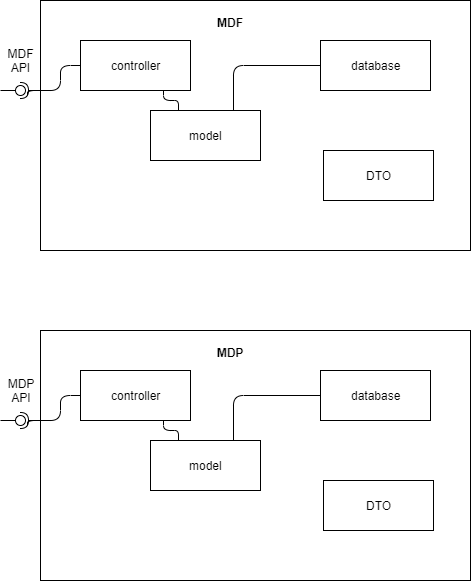

The diagram above was exported from draw.io. Its source (the exported page's mxGraphModel, read from the mxfile embedded in the PNG):
<mxGraphModel dx="1408" dy="699" grid="1" gridSize="10" guides="1" tooltips="1" connect="1" arrows="1" fold="1" page="1" pageScale="1" pageWidth="827" pageHeight="1169" math="0" shadow="0">
  <root>
    <mxCell id="0" />
    <mxCell id="1" parent="0" />
    <mxCell id="kKcvJreagvGf0NkF-Z_3-1" value="" style="html=1;" parent="1" vertex="1">
      <mxGeometry x="130" y="150" width="430" height="250" as="geometry" />
    </mxCell>
    <mxCell id="kKcvJreagvGf0NkF-Z_3-2" value="MDF" style="text;align=center;fontStyle=1;verticalAlign=middle;spacingLeft=3;spacingRight=3;strokeColor=none;rotatable=0;points=[[0,0.5],[1,0.5]];portConstraint=eastwest;" parent="1" vertex="1">
      <mxGeometry x="280" y="160" width="80" height="26" as="geometry" />
    </mxCell>
    <mxCell id="kKcvJreagvGf0NkF-Z_3-3" value="" style="rounded=0;orthogonalLoop=1;jettySize=auto;html=1;endArrow=none;endFill=0;" parent="1" target="kKcvJreagvGf0NkF-Z_3-5" edge="1">
      <mxGeometry relative="1" as="geometry">
        <mxPoint x="90" y="240" as="sourcePoint" />
      </mxGeometry>
    </mxCell>
    <mxCell id="kKcvJreagvGf0NkF-Z_3-4" value="" style="rounded=0;orthogonalLoop=1;jettySize=auto;html=1;endArrow=halfCircle;endFill=0;entryX=0.5;entryY=0.5;entryDx=0;entryDy=0;endSize=6;strokeWidth=1;" parent="1" target="kKcvJreagvGf0NkF-Z_3-5" edge="1">
      <mxGeometry relative="1" as="geometry">
        <mxPoint x="130" y="240" as="sourcePoint" />
      </mxGeometry>
    </mxCell>
    <mxCell id="kKcvJreagvGf0NkF-Z_3-5" value="" style="ellipse;whiteSpace=wrap;html=1;fontFamily=Helvetica;fontSize=12;fontColor=#000000;align=center;strokeColor=#000000;fillColor=#ffffff;points=[];aspect=fixed;resizable=0;" parent="1" vertex="1">
      <mxGeometry x="105" y="235" width="10" height="10" as="geometry" />
    </mxCell>
    <mxCell id="kKcvJreagvGf0NkF-Z_3-7" value="MDF&lt;br&gt;API" style="text;html=1;strokeColor=none;fillColor=none;align=center;verticalAlign=middle;whiteSpace=wrap;rounded=0;" parent="1" vertex="1">
      <mxGeometry x="90" y="200" width="40" height="20" as="geometry" />
    </mxCell>
    <mxCell id="kKcvJreagvGf0NkF-Z_3-8" value="controller" style="html=1;" parent="1" vertex="1">
      <mxGeometry x="170" y="190" width="110" height="50" as="geometry" />
    </mxCell>
    <mxCell id="kKcvJreagvGf0NkF-Z_3-9" value="" style="endArrow=none;html=1;edgeStyle=orthogonalEdgeStyle;exitX=1.2;exitY=1;exitDx=0;exitDy=0;entryX=0;entryY=0.5;entryDx=0;entryDy=0;exitPerimeter=0;" parent="1" source="kKcvJreagvGf0NkF-Z_3-5" target="kKcvJreagvGf0NkF-Z_3-8" edge="1">
      <mxGeometry relative="1" as="geometry">
        <mxPoint x="20" y="320" as="sourcePoint" />
        <mxPoint x="180" y="320" as="targetPoint" />
        <Array as="points">
          <mxPoint x="117" y="240" />
          <mxPoint x="150" y="240" />
          <mxPoint x="150" y="215" />
        </Array>
      </mxGeometry>
    </mxCell>
    <mxCell id="kKcvJreagvGf0NkF-Z_3-10" value="" style="resizable=0;html=1;align=left;verticalAlign=bottom;labelBackgroundColor=#ffffff;fontSize=10;" parent="kKcvJreagvGf0NkF-Z_3-9" connectable="0" vertex="1">
      <mxGeometry x="-1" relative="1" as="geometry">
        <mxPoint x="100" y="-30" as="offset" />
      </mxGeometry>
    </mxCell>
    <mxCell id="kKcvJreagvGf0NkF-Z_3-11" value="" style="resizable=0;html=1;align=right;verticalAlign=bottom;labelBackgroundColor=#ffffff;fontSize=10;" parent="kKcvJreagvGf0NkF-Z_3-9" connectable="0" vertex="1">
      <mxGeometry x="1" relative="1" as="geometry" />
    </mxCell>
    <mxCell id="kKcvJreagvGf0NkF-Z_3-12" value="model" style="html=1;" parent="1" vertex="1">
      <mxGeometry x="240" y="260" width="110" height="50" as="geometry" />
    </mxCell>
    <mxCell id="kKcvJreagvGf0NkF-Z_3-13" value="" style="endArrow=none;html=1;edgeStyle=orthogonalEdgeStyle;entryX=0.25;entryY=0;entryDx=0;entryDy=0;exitX=0.75;exitY=1;exitDx=0;exitDy=0;" parent="1" source="kKcvJreagvGf0NkF-Z_3-8" target="kKcvJreagvGf0NkF-Z_3-12" edge="1">
      <mxGeometry relative="1" as="geometry">
        <mxPoint x="30" y="380" as="sourcePoint" />
        <mxPoint x="190" y="380" as="targetPoint" />
      </mxGeometry>
    </mxCell>
    <mxCell id="kKcvJreagvGf0NkF-Z_3-14" value="" style="resizable=0;html=1;align=left;verticalAlign=bottom;labelBackgroundColor=#ffffff;fontSize=10;" parent="kKcvJreagvGf0NkF-Z_3-13" connectable="0" vertex="1">
      <mxGeometry x="-1" relative="1" as="geometry">
        <mxPoint x="220" y="-130" as="offset" />
      </mxGeometry>
    </mxCell>
    <mxCell id="kKcvJreagvGf0NkF-Z_3-15" value="" style="resizable=0;html=1;align=right;verticalAlign=bottom;labelBackgroundColor=#ffffff;fontSize=10;" parent="kKcvJreagvGf0NkF-Z_3-13" connectable="0" vertex="1">
      <mxGeometry x="1" relative="1" as="geometry" />
    </mxCell>
    <mxCell id="kKcvJreagvGf0NkF-Z_3-16" value="DTO" style="html=1;" parent="1" vertex="1">
      <mxGeometry x="413" y="300" width="110" height="50" as="geometry" />
    </mxCell>
    <mxCell id="kKcvJreagvGf0NkF-Z_3-17" value="database" style="html=1;" parent="1" vertex="1">
      <mxGeometry x="410" y="190" width="110" height="50" as="geometry" />
    </mxCell>
    <mxCell id="kKcvJreagvGf0NkF-Z_3-18" value="" style="endArrow=none;html=1;edgeStyle=orthogonalEdgeStyle;entryX=0;entryY=0.5;entryDx=0;entryDy=0;exitX=0.75;exitY=0;exitDx=0;exitDy=0;" parent="1" source="kKcvJreagvGf0NkF-Z_3-12" target="kKcvJreagvGf0NkF-Z_3-17" edge="1">
      <mxGeometry relative="1" as="geometry">
        <mxPoint x="200" y="350" as="sourcePoint" />
        <mxPoint x="360" y="350" as="targetPoint" />
      </mxGeometry>
    </mxCell>
    <mxCell id="kKcvJreagvGf0NkF-Z_3-19" value="" style="resizable=0;html=1;align=left;verticalAlign=bottom;labelBackgroundColor=#ffffff;fontSize=10;" parent="kKcvJreagvGf0NkF-Z_3-18" connectable="0" vertex="1">
      <mxGeometry x="-1" relative="1" as="geometry" />
    </mxCell>
    <mxCell id="kKcvJreagvGf0NkF-Z_3-20" value="" style="resizable=0;html=1;align=right;verticalAlign=bottom;labelBackgroundColor=#ffffff;fontSize=10;" parent="kKcvJreagvGf0NkF-Z_3-18" connectable="0" vertex="1">
      <mxGeometry x="1" relative="1" as="geometry" />
    </mxCell>
    <mxCell id="kKcvJreagvGf0NkF-Z_3-21" value="" style="html=1;" parent="1" vertex="1">
      <mxGeometry x="130" y="480" width="430" height="250" as="geometry" />
    </mxCell>
    <mxCell id="kKcvJreagvGf0NkF-Z_3-22" value="MDP" style="text;align=center;fontStyle=1;verticalAlign=middle;spacingLeft=3;spacingRight=3;strokeColor=none;rotatable=0;points=[[0,0.5],[1,0.5]];portConstraint=eastwest;" parent="1" vertex="1">
      <mxGeometry x="280" y="490" width="80" height="26" as="geometry" />
    </mxCell>
    <mxCell id="kKcvJreagvGf0NkF-Z_3-23" value="" style="rounded=0;orthogonalLoop=1;jettySize=auto;html=1;endArrow=none;endFill=0;" parent="1" target="kKcvJreagvGf0NkF-Z_3-25" edge="1">
      <mxGeometry relative="1" as="geometry">
        <mxPoint x="90" y="570" as="sourcePoint" />
      </mxGeometry>
    </mxCell>
    <mxCell id="kKcvJreagvGf0NkF-Z_3-24" value="" style="rounded=0;orthogonalLoop=1;jettySize=auto;html=1;endArrow=halfCircle;endFill=0;entryX=0.5;entryY=0.5;entryDx=0;entryDy=0;endSize=6;strokeWidth=1;" parent="1" target="kKcvJreagvGf0NkF-Z_3-25" edge="1">
      <mxGeometry relative="1" as="geometry">
        <mxPoint x="130" y="570" as="sourcePoint" />
      </mxGeometry>
    </mxCell>
    <mxCell id="kKcvJreagvGf0NkF-Z_3-25" value="" style="ellipse;whiteSpace=wrap;html=1;fontFamily=Helvetica;fontSize=12;fontColor=#000000;align=center;strokeColor=#000000;fillColor=#ffffff;points=[];aspect=fixed;resizable=0;" parent="1" vertex="1">
      <mxGeometry x="105" y="565" width="10" height="10" as="geometry" />
    </mxCell>
    <mxCell id="kKcvJreagvGf0NkF-Z_3-26" value="MDP&lt;br&gt;API" style="text;html=1;strokeColor=none;fillColor=none;align=center;verticalAlign=middle;whiteSpace=wrap;rounded=0;" parent="1" vertex="1">
      <mxGeometry x="90" y="530" width="40" height="20" as="geometry" />
    </mxCell>
    <mxCell id="kKcvJreagvGf0NkF-Z_3-27" value="controller" style="html=1;" parent="1" vertex="1">
      <mxGeometry x="170" y="520" width="110" height="50" as="geometry" />
    </mxCell>
    <mxCell id="kKcvJreagvGf0NkF-Z_3-28" value="" style="endArrow=none;html=1;edgeStyle=orthogonalEdgeStyle;exitX=1.2;exitY=1;exitDx=0;exitDy=0;entryX=0;entryY=0.5;entryDx=0;entryDy=0;exitPerimeter=0;" parent="1" source="kKcvJreagvGf0NkF-Z_3-25" target="kKcvJreagvGf0NkF-Z_3-27" edge="1">
      <mxGeometry relative="1" as="geometry">
        <mxPoint x="20" y="650" as="sourcePoint" />
        <mxPoint x="180" y="650" as="targetPoint" />
        <Array as="points">
          <mxPoint x="117" y="570" />
          <mxPoint x="150" y="570" />
          <mxPoint x="150" y="545" />
        </Array>
      </mxGeometry>
    </mxCell>
    <mxCell id="kKcvJreagvGf0NkF-Z_3-29" value="" style="resizable=0;html=1;align=left;verticalAlign=bottom;labelBackgroundColor=#ffffff;fontSize=10;" parent="kKcvJreagvGf0NkF-Z_3-28" connectable="0" vertex="1">
      <mxGeometry x="-1" relative="1" as="geometry">
        <mxPoint x="100" y="-30" as="offset" />
      </mxGeometry>
    </mxCell>
    <mxCell id="kKcvJreagvGf0NkF-Z_3-30" value="" style="resizable=0;html=1;align=right;verticalAlign=bottom;labelBackgroundColor=#ffffff;fontSize=10;" parent="kKcvJreagvGf0NkF-Z_3-28" connectable="0" vertex="1">
      <mxGeometry x="1" relative="1" as="geometry" />
    </mxCell>
    <mxCell id="kKcvJreagvGf0NkF-Z_3-31" value="model" style="html=1;" parent="1" vertex="1">
      <mxGeometry x="240" y="590" width="110" height="50" as="geometry" />
    </mxCell>
    <mxCell id="kKcvJreagvGf0NkF-Z_3-32" value="" style="endArrow=none;html=1;edgeStyle=orthogonalEdgeStyle;entryX=0.25;entryY=0;entryDx=0;entryDy=0;exitX=0.75;exitY=1;exitDx=0;exitDy=0;" parent="1" source="kKcvJreagvGf0NkF-Z_3-27" target="kKcvJreagvGf0NkF-Z_3-31" edge="1">
      <mxGeometry relative="1" as="geometry">
        <mxPoint x="30" y="710" as="sourcePoint" />
        <mxPoint x="190" y="710" as="targetPoint" />
      </mxGeometry>
    </mxCell>
    <mxCell id="kKcvJreagvGf0NkF-Z_3-33" value="" style="resizable=0;html=1;align=left;verticalAlign=bottom;labelBackgroundColor=#ffffff;fontSize=10;" parent="kKcvJreagvGf0NkF-Z_3-32" connectable="0" vertex="1">
      <mxGeometry x="-1" relative="1" as="geometry">
        <mxPoint x="220" y="-130" as="offset" />
      </mxGeometry>
    </mxCell>
    <mxCell id="kKcvJreagvGf0NkF-Z_3-34" value="" style="resizable=0;html=1;align=right;verticalAlign=bottom;labelBackgroundColor=#ffffff;fontSize=10;" parent="kKcvJreagvGf0NkF-Z_3-32" connectable="0" vertex="1">
      <mxGeometry x="1" relative="1" as="geometry" />
    </mxCell>
    <mxCell id="kKcvJreagvGf0NkF-Z_3-35" value="DTO" style="html=1;" parent="1" vertex="1">
      <mxGeometry x="413" y="630" width="110" height="50" as="geometry" />
    </mxCell>
    <mxCell id="kKcvJreagvGf0NkF-Z_3-36" value="database" style="html=1;" parent="1" vertex="1">
      <mxGeometry x="410" y="520" width="110" height="50" as="geometry" />
    </mxCell>
    <mxCell id="kKcvJreagvGf0NkF-Z_3-37" value="" style="endArrow=none;html=1;edgeStyle=orthogonalEdgeStyle;entryX=0;entryY=0.5;entryDx=0;entryDy=0;exitX=0.75;exitY=0;exitDx=0;exitDy=0;" parent="1" source="kKcvJreagvGf0NkF-Z_3-31" target="kKcvJreagvGf0NkF-Z_3-36" edge="1">
      <mxGeometry relative="1" as="geometry">
        <mxPoint x="200" y="680" as="sourcePoint" />
        <mxPoint x="360" y="680" as="targetPoint" />
      </mxGeometry>
    </mxCell>
    <mxCell id="kKcvJreagvGf0NkF-Z_3-38" value="" style="resizable=0;html=1;align=left;verticalAlign=bottom;labelBackgroundColor=#ffffff;fontSize=10;" parent="kKcvJreagvGf0NkF-Z_3-37" connectable="0" vertex="1">
      <mxGeometry x="-1" relative="1" as="geometry" />
    </mxCell>
    <mxCell id="kKcvJreagvGf0NkF-Z_3-39" value="" style="resizable=0;html=1;align=right;verticalAlign=bottom;labelBackgroundColor=#ffffff;fontSize=10;" parent="kKcvJreagvGf0NkF-Z_3-37" connectable="0" vertex="1">
      <mxGeometry x="1" relative="1" as="geometry" />
    </mxCell>
  </root>
</mxGraphModel>